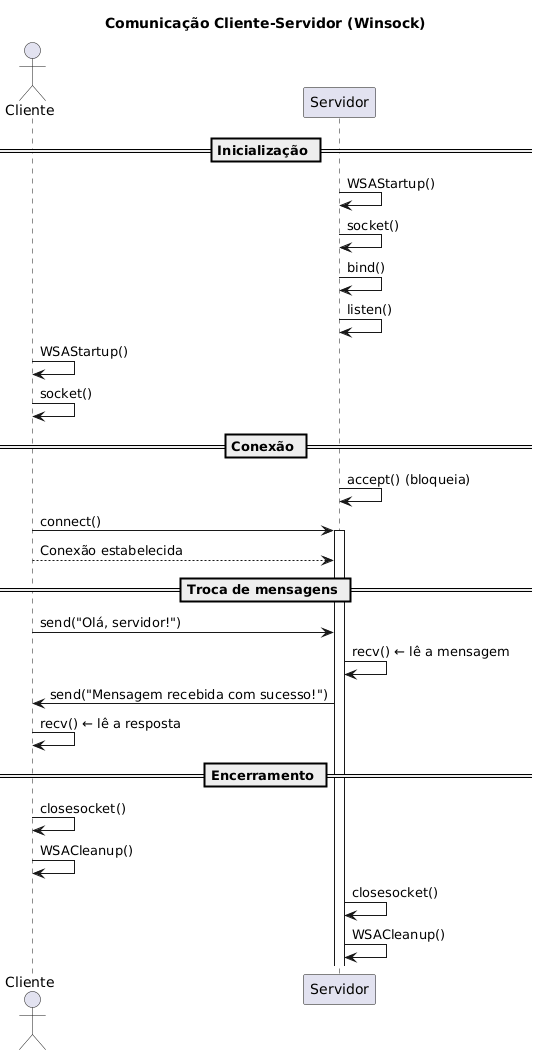

The diagram above was rendered by PlantUML. Its source (embedded in the PNG):
@startuml
title Comunicação Cliente-Servidor (Winsock)

actor "Cliente" as C
participant "Servidor" as S

== Inicialização ==
S -> S: WSAStartup()
S -> S: socket()
S -> S: bind()
S -> S: listen()

C -> C: WSAStartup()
C -> C: socket()

== Conexão ==
S -> S: accept() (bloqueia)
C -> S: connect()
activate S
S <-- C: Conexão estabelecida

== Troca de mensagens ==
C -> S: send("Olá, servidor!")
S -> S: recv() ← lê a mensagem
S -> C: send("Mensagem recebida com sucesso!")
C -> C: recv() ← lê a resposta

== Encerramento ==
C -> C: closesocket()
C -> C: WSACleanup()

S -> S: closesocket()
S -> S: WSACleanup()
@enduml